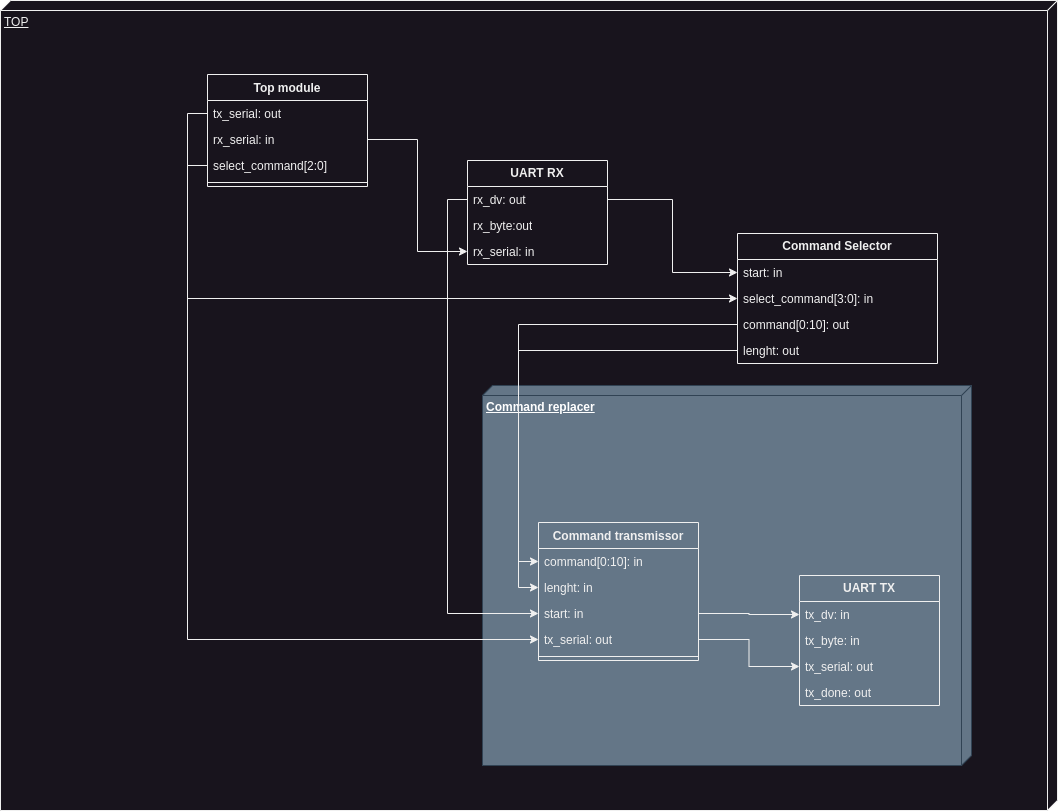

The diagram above was exported from draw.io. Its source (the exported page's mxGraphModel, read from the mxfile embedded in the PNG):
<mxGraphModel dx="1390" dy="795" grid="1" gridSize="10" guides="1" tooltips="1" connect="1" arrows="1" fold="1" page="1" pageScale="1" pageWidth="827" pageHeight="1169" background="#ffffff" math="0" shadow="0">
  <root>
    <mxCell id="WIyWlLk6GJQsqaUBKTNV-0" />
    <mxCell id="WIyWlLk6GJQsqaUBKTNV-1" parent="WIyWlLk6GJQsqaUBKTNV-0" />
    <mxCell id="amayKDEEgC7S6bJP1GTe-30" value="TOP" style="verticalAlign=top;align=left;spacingTop=8;spacingLeft=2;spacingRight=12;shape=cube;size=10;direction=south;fontStyle=4;html=1;whiteSpace=wrap;labelBackgroundColor=none;" parent="WIyWlLk6GJQsqaUBKTNV-1" vertex="1">
      <mxGeometry x="123" y="130" width="1057" height="810" as="geometry" />
    </mxCell>
    <mxCell id="Hrv3PEc9P5C3Hi4s8Ume-35" value="&lt;b&gt;Command replacer&lt;/b&gt;" style="verticalAlign=top;align=left;spacingTop=8;spacingLeft=2;spacingRight=12;shape=cube;size=10;direction=south;fontStyle=4;html=1;whiteSpace=wrap;fillColor=#647687;fontColor=#ffffff;strokeColor=#314354;" vertex="1" parent="WIyWlLk6GJQsqaUBKTNV-1">
      <mxGeometry x="605" y="515" width="489" height="380" as="geometry" />
    </mxCell>
    <mxCell id="TnwAJ5CPuAc8V0XNkz1D-4" value="Top module" style="swimlane;fontStyle=1;align=center;verticalAlign=top;childLayout=stackLayout;horizontal=1;startSize=26;horizontalStack=0;resizeParent=1;resizeParentMax=0;resizeLast=0;collapsible=1;marginBottom=0;whiteSpace=wrap;html=1;fillColor=none;labelBackgroundColor=none;" parent="WIyWlLk6GJQsqaUBKTNV-1" vertex="1">
      <mxGeometry x="330" y="204" width="160" height="112" as="geometry" />
    </mxCell>
    <mxCell id="TnwAJ5CPuAc8V0XNkz1D-8" value="tx_serial: out" style="text;strokeColor=none;fillColor=none;align=left;verticalAlign=top;spacingLeft=4;spacingRight=4;overflow=hidden;rotatable=0;points=[[0,0.5],[1,0.5]];portConstraint=eastwest;whiteSpace=wrap;html=1;labelBackgroundColor=none;" parent="TnwAJ5CPuAc8V0XNkz1D-4" vertex="1">
      <mxGeometry y="26" width="160" height="26" as="geometry" />
    </mxCell>
    <mxCell id="TnwAJ5CPuAc8V0XNkz1D-5" value="rx_serial: in" style="text;strokeColor=none;fillColor=none;align=left;verticalAlign=top;spacingLeft=4;spacingRight=4;overflow=hidden;rotatable=0;points=[[0,0.5],[1,0.5]];portConstraint=eastwest;whiteSpace=wrap;html=1;labelBackgroundColor=none;" parent="TnwAJ5CPuAc8V0XNkz1D-4" vertex="1">
      <mxGeometry y="52" width="160" height="26" as="geometry" />
    </mxCell>
    <mxCell id="TnwAJ5CPuAc8V0XNkz1D-31" value="select_command[2:0]" style="text;strokeColor=none;fillColor=none;align=left;verticalAlign=top;spacingLeft=4;spacingRight=4;overflow=hidden;rotatable=0;points=[[0,0.5],[1,0.5]];portConstraint=eastwest;whiteSpace=wrap;html=1;labelBackgroundColor=none;" parent="TnwAJ5CPuAc8V0XNkz1D-4" vertex="1">
      <mxGeometry y="78" width="160" height="26" as="geometry" />
    </mxCell>
    <mxCell id="TnwAJ5CPuAc8V0XNkz1D-6" value="" style="line;strokeWidth=1;fillColor=none;align=left;verticalAlign=middle;spacingTop=-1;spacingLeft=3;spacingRight=3;rotatable=0;labelPosition=right;points=[];portConstraint=eastwest;labelBackgroundColor=none;" parent="TnwAJ5CPuAc8V0XNkz1D-4" vertex="1">
      <mxGeometry y="104" width="160" height="8" as="geometry" />
    </mxCell>
    <mxCell id="TnwAJ5CPuAc8V0XNkz1D-13" value="&lt;b&gt;Command Selector&lt;/b&gt;" style="swimlane;fontStyle=0;childLayout=stackLayout;horizontal=1;startSize=26;fillColor=none;horizontalStack=0;resizeParent=1;resizeParentMax=0;resizeLast=0;collapsible=1;marginBottom=0;whiteSpace=wrap;html=1;labelBackgroundColor=none;" parent="WIyWlLk6GJQsqaUBKTNV-1" vertex="1">
      <mxGeometry x="860" y="363" width="200" height="130" as="geometry">
        <mxRectangle x="160" y="440" width="160" height="30" as="alternateBounds" />
      </mxGeometry>
    </mxCell>
    <mxCell id="TnwAJ5CPuAc8V0XNkz1D-14" value="start: in" style="text;strokeColor=none;fillColor=none;align=left;verticalAlign=top;spacingLeft=4;spacingRight=4;overflow=hidden;rotatable=0;points=[[0,0.5],[1,0.5]];portConstraint=eastwest;whiteSpace=wrap;html=1;labelBackgroundColor=none;" parent="TnwAJ5CPuAc8V0XNkz1D-13" vertex="1">
      <mxGeometry y="26" width="200" height="26" as="geometry" />
    </mxCell>
    <mxCell id="TnwAJ5CPuAc8V0XNkz1D-15" value="select_command[&lt;span style=&quot;background-color: initial;&quot;&gt;3:0]: in&lt;/span&gt;" style="text;strokeColor=none;fillColor=none;align=left;verticalAlign=top;spacingLeft=4;spacingRight=4;overflow=hidden;rotatable=0;points=[[0,0.5],[1,0.5]];portConstraint=eastwest;whiteSpace=wrap;html=1;labelBackgroundColor=none;" parent="TnwAJ5CPuAc8V0XNkz1D-13" vertex="1">
      <mxGeometry y="52" width="200" height="26" as="geometry" />
    </mxCell>
    <mxCell id="TnwAJ5CPuAc8V0XNkz1D-19" value="command[0:10]: out" style="text;strokeColor=none;fillColor=none;align=left;verticalAlign=top;spacingLeft=4;spacingRight=4;overflow=hidden;rotatable=0;points=[[0,0.5],[1,0.5]];portConstraint=eastwest;whiteSpace=wrap;html=1;labelBackgroundColor=none;" parent="TnwAJ5CPuAc8V0XNkz1D-13" vertex="1">
      <mxGeometry y="78" width="200" height="26" as="geometry" />
    </mxCell>
    <mxCell id="TnwAJ5CPuAc8V0XNkz1D-20" value="lenght: out" style="text;strokeColor=none;fillColor=none;align=left;verticalAlign=top;spacingLeft=4;spacingRight=4;overflow=hidden;rotatable=0;points=[[0,0.5],[1,0.5]];portConstraint=eastwest;whiteSpace=wrap;html=1;labelBackgroundColor=none;" parent="TnwAJ5CPuAc8V0XNkz1D-13" vertex="1">
      <mxGeometry y="104" width="200" height="26" as="geometry" />
    </mxCell>
    <mxCell id="TnwAJ5CPuAc8V0XNkz1D-26" value="Command transmissor" style="swimlane;fontStyle=1;align=center;verticalAlign=top;childLayout=stackLayout;horizontal=1;startSize=26;horizontalStack=0;resizeParent=1;resizeParentMax=0;resizeLast=0;collapsible=1;marginBottom=0;whiteSpace=wrap;html=1;fillColor=none;labelBackgroundColor=none;" parent="WIyWlLk6GJQsqaUBKTNV-1" vertex="1">
      <mxGeometry x="661" y="652" width="160" height="138" as="geometry" />
    </mxCell>
    <mxCell id="TnwAJ5CPuAc8V0XNkz1D-27" value="command[0:10]: in" style="text;strokeColor=none;fillColor=none;align=left;verticalAlign=top;spacingLeft=4;spacingRight=4;overflow=hidden;rotatable=0;points=[[0,0.5],[1,0.5]];portConstraint=eastwest;whiteSpace=wrap;html=1;labelBackgroundColor=none;" parent="TnwAJ5CPuAc8V0XNkz1D-26" vertex="1">
      <mxGeometry y="26" width="160" height="26" as="geometry" />
    </mxCell>
    <mxCell id="TnwAJ5CPuAc8V0XNkz1D-35" value="lenght: in" style="text;strokeColor=none;fillColor=none;align=left;verticalAlign=top;spacingLeft=4;spacingRight=4;overflow=hidden;rotatable=0;points=[[0,0.5],[1,0.5]];portConstraint=eastwest;whiteSpace=wrap;html=1;labelBackgroundColor=none;" parent="TnwAJ5CPuAc8V0XNkz1D-26" vertex="1">
      <mxGeometry y="52" width="160" height="26" as="geometry" />
    </mxCell>
    <mxCell id="TnwAJ5CPuAc8V0XNkz1D-36" value="start: in" style="text;strokeColor=none;fillColor=none;align=left;verticalAlign=top;spacingLeft=4;spacingRight=4;overflow=hidden;rotatable=0;points=[[0,0.5],[1,0.5]];portConstraint=eastwest;whiteSpace=wrap;html=1;labelBackgroundColor=none;" parent="TnwAJ5CPuAc8V0XNkz1D-26" vertex="1">
      <mxGeometry y="78" width="160" height="26" as="geometry" />
    </mxCell>
    <mxCell id="TnwAJ5CPuAc8V0XNkz1D-38" value="tx_serial: out" style="text;strokeColor=none;fillColor=none;align=left;verticalAlign=top;spacingLeft=4;spacingRight=4;overflow=hidden;rotatable=0;points=[[0,0.5],[1,0.5]];portConstraint=eastwest;whiteSpace=wrap;html=1;labelBackgroundColor=none;" parent="TnwAJ5CPuAc8V0XNkz1D-26" vertex="1">
      <mxGeometry y="104" width="160" height="26" as="geometry" />
    </mxCell>
    <mxCell id="TnwAJ5CPuAc8V0XNkz1D-28" value="" style="line;strokeWidth=1;fillColor=none;align=left;verticalAlign=middle;spacingTop=-1;spacingLeft=3;spacingRight=3;rotatable=0;labelPosition=right;points=[];portConstraint=eastwest;labelBackgroundColor=none;" parent="TnwAJ5CPuAc8V0XNkz1D-26" vertex="1">
      <mxGeometry y="130" width="160" height="8" as="geometry" />
    </mxCell>
    <mxCell id="Hrv3PEc9P5C3Hi4s8Ume-5" value="&lt;b&gt;UART TX&lt;/b&gt;" style="swimlane;fontStyle=0;childLayout=stackLayout;horizontal=1;startSize=26;fillColor=none;horizontalStack=0;resizeParent=1;resizeParentMax=0;resizeLast=0;collapsible=1;marginBottom=0;whiteSpace=wrap;html=1;labelBackgroundColor=none;" vertex="1" parent="WIyWlLk6GJQsqaUBKTNV-1">
      <mxGeometry x="922" y="705" width="140" height="130" as="geometry" />
    </mxCell>
    <mxCell id="Hrv3PEc9P5C3Hi4s8Ume-6" value="tx_dv: in" style="text;strokeColor=none;fillColor=none;align=left;verticalAlign=top;spacingLeft=4;spacingRight=4;overflow=hidden;rotatable=0;points=[[0,0.5],[1,0.5]];portConstraint=eastwest;whiteSpace=wrap;html=1;labelBackgroundColor=none;" vertex="1" parent="Hrv3PEc9P5C3Hi4s8Ume-5">
      <mxGeometry y="26" width="140" height="26" as="geometry" />
    </mxCell>
    <mxCell id="Hrv3PEc9P5C3Hi4s8Ume-7" value="tx_byte: in" style="text;strokeColor=none;fillColor=none;align=left;verticalAlign=top;spacingLeft=4;spacingRight=4;overflow=hidden;rotatable=0;points=[[0,0.5],[1,0.5]];portConstraint=eastwest;whiteSpace=wrap;html=1;labelBackgroundColor=none;" vertex="1" parent="Hrv3PEc9P5C3Hi4s8Ume-5">
      <mxGeometry y="52" width="140" height="26" as="geometry" />
    </mxCell>
    <mxCell id="Hrv3PEc9P5C3Hi4s8Ume-8" value="tx_serial: out" style="text;strokeColor=none;fillColor=none;align=left;verticalAlign=top;spacingLeft=4;spacingRight=4;overflow=hidden;rotatable=0;points=[[0,0.5],[1,0.5]];portConstraint=eastwest;whiteSpace=wrap;html=1;labelBackgroundColor=none;" vertex="1" parent="Hrv3PEc9P5C3Hi4s8Ume-5">
      <mxGeometry y="78" width="140" height="26" as="geometry" />
    </mxCell>
    <mxCell id="Hrv3PEc9P5C3Hi4s8Ume-9" value="tx_done: out" style="text;strokeColor=none;fillColor=none;align=left;verticalAlign=top;spacingLeft=4;spacingRight=4;overflow=hidden;rotatable=0;points=[[0,0.5],[1,0.5]];portConstraint=eastwest;whiteSpace=wrap;html=1;labelBackgroundColor=none;" vertex="1" parent="Hrv3PEc9P5C3Hi4s8Ume-5">
      <mxGeometry y="104" width="140" height="26" as="geometry" />
    </mxCell>
    <mxCell id="Hrv3PEc9P5C3Hi4s8Ume-11" value="&lt;b&gt;UART RX&lt;/b&gt;" style="swimlane;fontStyle=0;childLayout=stackLayout;horizontal=1;startSize=26;fillColor=none;horizontalStack=0;resizeParent=1;resizeParentMax=0;resizeLast=0;collapsible=1;marginBottom=0;whiteSpace=wrap;html=1;labelBackgroundColor=none;" vertex="1" parent="WIyWlLk6GJQsqaUBKTNV-1">
      <mxGeometry x="590" y="290" width="140" height="104" as="geometry" />
    </mxCell>
    <mxCell id="Hrv3PEc9P5C3Hi4s8Ume-12" value="rx_dv: out" style="text;strokeColor=none;fillColor=none;align=left;verticalAlign=top;spacingLeft=4;spacingRight=4;overflow=hidden;rotatable=0;points=[[0,0.5],[1,0.5]];portConstraint=eastwest;whiteSpace=wrap;html=1;labelBackgroundColor=none;" vertex="1" parent="Hrv3PEc9P5C3Hi4s8Ume-11">
      <mxGeometry y="26" width="140" height="26" as="geometry" />
    </mxCell>
    <mxCell id="Hrv3PEc9P5C3Hi4s8Ume-13" value="rx_byte:out" style="text;strokeColor=none;fillColor=none;align=left;verticalAlign=top;spacingLeft=4;spacingRight=4;overflow=hidden;rotatable=0;points=[[0,0.5],[1,0.5]];portConstraint=eastwest;whiteSpace=wrap;html=1;labelBackgroundColor=none;" vertex="1" parent="Hrv3PEc9P5C3Hi4s8Ume-11">
      <mxGeometry y="52" width="140" height="26" as="geometry" />
    </mxCell>
    <mxCell id="Hrv3PEc9P5C3Hi4s8Ume-14" value="rx_serial: in" style="text;strokeColor=none;fillColor=none;align=left;verticalAlign=top;spacingLeft=4;spacingRight=4;overflow=hidden;rotatable=0;points=[[0,0.5],[1,0.5]];portConstraint=eastwest;whiteSpace=wrap;html=1;labelBackgroundColor=none;" vertex="1" parent="Hrv3PEc9P5C3Hi4s8Ume-11">
      <mxGeometry y="78" width="140" height="26" as="geometry" />
    </mxCell>
    <mxCell id="Hrv3PEc9P5C3Hi4s8Ume-17" style="edgeStyle=orthogonalEdgeStyle;rounded=0;orthogonalLoop=1;jettySize=auto;html=1;exitX=1;exitY=0.5;exitDx=0;exitDy=0;" edge="1" parent="WIyWlLk6GJQsqaUBKTNV-1" source="TnwAJ5CPuAc8V0XNkz1D-38" target="Hrv3PEc9P5C3Hi4s8Ume-8">
      <mxGeometry relative="1" as="geometry" />
    </mxCell>
    <mxCell id="Hrv3PEc9P5C3Hi4s8Ume-18" style="edgeStyle=orthogonalEdgeStyle;rounded=0;orthogonalLoop=1;jettySize=auto;html=1;exitX=1;exitY=0.5;exitDx=0;exitDy=0;" edge="1" parent="WIyWlLk6GJQsqaUBKTNV-1" source="TnwAJ5CPuAc8V0XNkz1D-36" target="Hrv3PEc9P5C3Hi4s8Ume-6">
      <mxGeometry relative="1" as="geometry" />
    </mxCell>
    <mxCell id="Hrv3PEc9P5C3Hi4s8Ume-25" style="edgeStyle=orthogonalEdgeStyle;rounded=0;orthogonalLoop=1;jettySize=auto;html=1;exitX=1;exitY=0.5;exitDx=0;exitDy=0;entryX=0;entryY=0.5;entryDx=0;entryDy=0;" edge="1" parent="WIyWlLk6GJQsqaUBKTNV-1" source="TnwAJ5CPuAc8V0XNkz1D-5" target="Hrv3PEc9P5C3Hi4s8Ume-14">
      <mxGeometry relative="1" as="geometry" />
    </mxCell>
    <mxCell id="Hrv3PEc9P5C3Hi4s8Ume-27" style="edgeStyle=orthogonalEdgeStyle;rounded=0;orthogonalLoop=1;jettySize=auto;html=1;" edge="1" parent="WIyWlLk6GJQsqaUBKTNV-1" source="Hrv3PEc9P5C3Hi4s8Ume-12" target="TnwAJ5CPuAc8V0XNkz1D-14">
      <mxGeometry relative="1" as="geometry" />
    </mxCell>
    <mxCell id="Hrv3PEc9P5C3Hi4s8Ume-29" style="edgeStyle=orthogonalEdgeStyle;rounded=0;orthogonalLoop=1;jettySize=auto;html=1;exitX=0;exitY=0.5;exitDx=0;exitDy=0;entryX=0;entryY=0.5;entryDx=0;entryDy=0;" edge="1" parent="WIyWlLk6GJQsqaUBKTNV-1" source="TnwAJ5CPuAc8V0XNkz1D-8" target="TnwAJ5CPuAc8V0XNkz1D-38">
      <mxGeometry relative="1" as="geometry" />
    </mxCell>
    <mxCell id="Hrv3PEc9P5C3Hi4s8Ume-31" style="edgeStyle=orthogonalEdgeStyle;rounded=0;orthogonalLoop=1;jettySize=auto;html=1;exitX=0;exitY=0.5;exitDx=0;exitDy=0;" edge="1" parent="WIyWlLk6GJQsqaUBKTNV-1" source="TnwAJ5CPuAc8V0XNkz1D-31" target="TnwAJ5CPuAc8V0XNkz1D-15">
      <mxGeometry relative="1" as="geometry" />
    </mxCell>
    <mxCell id="Hrv3PEc9P5C3Hi4s8Ume-32" style="edgeStyle=orthogonalEdgeStyle;rounded=0;orthogonalLoop=1;jettySize=auto;html=1;exitX=0;exitY=0.5;exitDx=0;exitDy=0;entryX=0;entryY=0.5;entryDx=0;entryDy=0;" edge="1" parent="WIyWlLk6GJQsqaUBKTNV-1" source="TnwAJ5CPuAc8V0XNkz1D-19" target="TnwAJ5CPuAc8V0XNkz1D-27">
      <mxGeometry relative="1" as="geometry" />
    </mxCell>
    <mxCell id="Hrv3PEc9P5C3Hi4s8Ume-33" style="edgeStyle=orthogonalEdgeStyle;rounded=0;orthogonalLoop=1;jettySize=auto;html=1;exitX=0;exitY=0.5;exitDx=0;exitDy=0;" edge="1" parent="WIyWlLk6GJQsqaUBKTNV-1" source="Hrv3PEc9P5C3Hi4s8Ume-12" target="TnwAJ5CPuAc8V0XNkz1D-36">
      <mxGeometry relative="1" as="geometry" />
    </mxCell>
    <mxCell id="Hrv3PEc9P5C3Hi4s8Ume-34" style="edgeStyle=orthogonalEdgeStyle;rounded=0;orthogonalLoop=1;jettySize=auto;html=1;exitX=0;exitY=0.5;exitDx=0;exitDy=0;entryX=0;entryY=0.5;entryDx=0;entryDy=0;" edge="1" parent="WIyWlLk6GJQsqaUBKTNV-1" source="TnwAJ5CPuAc8V0XNkz1D-20" target="TnwAJ5CPuAc8V0XNkz1D-35">
      <mxGeometry relative="1" as="geometry" />
    </mxCell>
  </root>
</mxGraphModel>